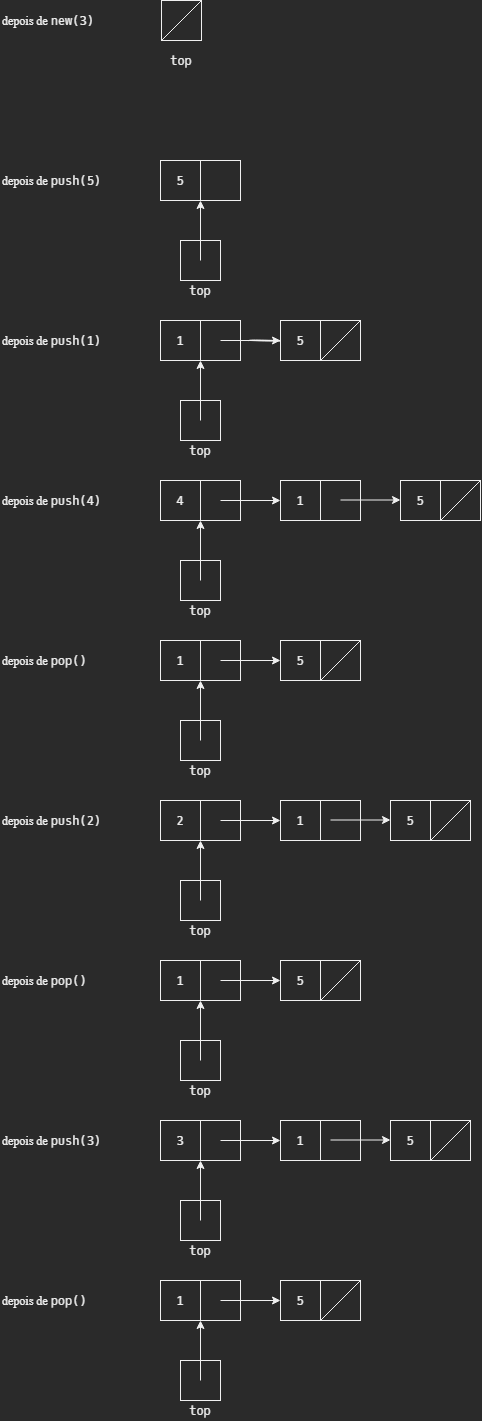

The diagram above was exported from draw.io. Its source (the exported page's mxGraphModel, read from the mxfile embedded in the PNG):
<mxGraphModel dx="733" dy="744" grid="1" gridSize="10" guides="1" tooltips="1" connect="1" arrows="1" fold="1" page="1" pageScale="1" pageWidth="827" pageHeight="1169" math="0" shadow="0" extFonts="Oxygen Mono^https://fonts.googleapis.com/css?family=Oxygen+Mono">
  <root>
    <mxCell id="0" />
    <mxCell id="1" parent="0" />
    <mxCell id="CqSMwxlkrKy5PvuDRAtG-7" value="" style="rounded=0;whiteSpace=wrap;html=1;" parent="1" vertex="1">
      <mxGeometry x="201" y="40" width="40" height="40" as="geometry" />
    </mxCell>
    <mxCell id="CqSMwxlkrKy5PvuDRAtG-9" value="" style="endArrow=none;html=1;entryX=1;entryY=0;entryDx=0;entryDy=0;exitX=0;exitY=1;exitDx=0;exitDy=0;" parent="1" source="CqSMwxlkrKy5PvuDRAtG-7" target="CqSMwxlkrKy5PvuDRAtG-7" edge="1">
      <mxGeometry width="50" height="50" relative="1" as="geometry">
        <mxPoint x="-79" y="130" as="sourcePoint" />
        <mxPoint x="-29" y="80" as="targetPoint" />
      </mxGeometry>
    </mxCell>
    <mxCell id="2" value="&lt;font face=&quot;open sans&quot;&gt;depois de &lt;/font&gt;&lt;font face=&quot;Oxygen Mono&quot;&gt;new(3)&lt;/font&gt;" style="text;html=1;strokeColor=none;fillColor=none;align=left;verticalAlign=middle;whiteSpace=wrap;rounded=0;" parent="1" vertex="1">
      <mxGeometry x="40" y="40" width="160" height="40" as="geometry" />
    </mxCell>
    <mxCell id="3" value="" style="rounded=0;whiteSpace=wrap;html=1;" parent="1" vertex="1">
      <mxGeometry x="240" y="200" width="40" height="40" as="geometry" />
    </mxCell>
    <mxCell id="4" value="5" style="rounded=0;whiteSpace=wrap;html=1;fontFamily=Oxygen Mono;FType=g;" parent="1" vertex="1">
      <mxGeometry x="200" y="200" width="40" height="40" as="geometry" />
    </mxCell>
    <mxCell id="8" value="" style="rounded=0;whiteSpace=wrap;html=1;" parent="1" vertex="1">
      <mxGeometry x="220" y="280" width="40" height="40" as="geometry" />
    </mxCell>
    <mxCell id="9" value="" style="endArrow=classic;html=1;entryX=1;entryY=1;entryDx=0;entryDy=0;" parent="1" edge="1">
      <mxGeometry width="50" height="50" relative="1" as="geometry">
        <mxPoint x="240" y="300" as="sourcePoint" />
        <mxPoint x="240" y="240" as="targetPoint" />
      </mxGeometry>
    </mxCell>
    <mxCell id="11" value="&lt;font face=&quot;Oxygen Mono&quot;&gt;top&lt;/font&gt;" style="text;html=1;strokeColor=none;fillColor=none;align=center;verticalAlign=middle;whiteSpace=wrap;rounded=0;" parent="1" vertex="1">
      <mxGeometry x="220" y="320" width="40" height="20" as="geometry" />
    </mxCell>
    <mxCell id="BU7R0bZlJbiF6rc_RvLv-90" value="" style="edgeStyle=none;curved=1;rounded=0;sketch=1;hachureGap=4;orthogonalLoop=1;jettySize=auto;html=1;fontFamily=Architects Daughter;fontSource=https%3A%2F%2Ffonts.googleapis.com%2Fcss%3Ffamily%3DArchitects%2BDaughter;fontSize=16;endArrow=open;startSize=14;endSize=14;sourcePerimeterSpacing=8;targetPerimeterSpacing=8;" edge="1" parent="1" source="12" target="14">
      <mxGeometry relative="1" as="geometry" />
    </mxCell>
    <mxCell id="12" value="" style="rounded=0;whiteSpace=wrap;html=1;" parent="1" vertex="1">
      <mxGeometry x="240" y="360" width="40" height="40" as="geometry" />
    </mxCell>
    <mxCell id="13" value="1" style="rounded=0;whiteSpace=wrap;html=1;fontFamily=Oxygen Mono;FType=g;" parent="1" vertex="1">
      <mxGeometry x="200" y="360" width="40" height="40" as="geometry" />
    </mxCell>
    <mxCell id="14" value="" style="rounded=0;whiteSpace=wrap;html=1;" parent="1" vertex="1">
      <mxGeometry x="360" y="360" width="40" height="40" as="geometry" />
    </mxCell>
    <mxCell id="15" value="5" style="rounded=0;whiteSpace=wrap;html=1;fontFamily=Oxygen Mono;FType=g;" parent="1" vertex="1">
      <mxGeometry x="320" y="360" width="40" height="40" as="geometry" />
    </mxCell>
    <mxCell id="16" value="" style="endArrow=none;html=1;entryX=1;entryY=0;entryDx=0;entryDy=0;exitX=0;exitY=1;exitDx=0;exitDy=0;" parent="1" source="14" target="14" edge="1">
      <mxGeometry width="50" height="50" relative="1" as="geometry">
        <mxPoint x="80" y="450" as="sourcePoint" />
        <mxPoint x="130" y="400" as="targetPoint" />
      </mxGeometry>
    </mxCell>
    <mxCell id="17" value="" style="rounded=0;whiteSpace=wrap;html=1;" parent="1" vertex="1">
      <mxGeometry x="220" y="440" width="40" height="40" as="geometry" />
    </mxCell>
    <mxCell id="18" value="" style="endArrow=classic;html=1;entryX=1;entryY=1;entryDx=0;entryDy=0;" parent="1" edge="1">
      <mxGeometry width="50" height="50" relative="1" as="geometry">
        <mxPoint x="240" y="460" as="sourcePoint" />
        <mxPoint x="240" y="400" as="targetPoint" />
      </mxGeometry>
    </mxCell>
    <mxCell id="19" value="" style="endArrow=classic;html=1;entryX=0;entryY=0.5;entryDx=0;entryDy=0;" parent="1" target="15" edge="1">
      <mxGeometry width="50" height="50" relative="1" as="geometry">
        <mxPoint x="260" y="380" as="sourcePoint" />
        <mxPoint x="210" y="390" as="targetPoint" />
      </mxGeometry>
    </mxCell>
    <mxCell id="20" value="&lt;font face=&quot;Oxygen Mono&quot;&gt;top&lt;/font&gt;" style="text;html=1;strokeColor=none;fillColor=none;align=center;verticalAlign=middle;whiteSpace=wrap;rounded=0;" parent="1" vertex="1">
      <mxGeometry x="220" y="480" width="40" height="20" as="geometry" />
    </mxCell>
    <mxCell id="21" value="" style="rounded=0;whiteSpace=wrap;html=1;" parent="1" vertex="1">
      <mxGeometry x="240" y="520" width="40" height="40" as="geometry" />
    </mxCell>
    <mxCell id="22" value="4" style="rounded=0;whiteSpace=wrap;html=1;fontFamily=Oxygen Mono;FType=g;" parent="1" vertex="1">
      <mxGeometry x="200" y="520" width="40" height="40" as="geometry" />
    </mxCell>
    <mxCell id="23" value="" style="rounded=0;whiteSpace=wrap;html=1;" parent="1" vertex="1">
      <mxGeometry x="360" y="520" width="40" height="40" as="geometry" />
    </mxCell>
    <mxCell id="24" value="1" style="rounded=0;whiteSpace=wrap;html=1;fontFamily=Oxygen Mono;FType=g;" parent="1" vertex="1">
      <mxGeometry x="320" y="520" width="40" height="40" as="geometry" />
    </mxCell>
    <mxCell id="26" value="" style="rounded=0;whiteSpace=wrap;html=1;" parent="1" vertex="1">
      <mxGeometry x="220" y="600" width="40" height="40" as="geometry" />
    </mxCell>
    <mxCell id="27" value="" style="endArrow=classic;html=1;entryX=1;entryY=1;entryDx=0;entryDy=0;" parent="1" edge="1">
      <mxGeometry width="50" height="50" relative="1" as="geometry">
        <mxPoint x="240" y="620" as="sourcePoint" />
        <mxPoint x="240" y="560" as="targetPoint" />
      </mxGeometry>
    </mxCell>
    <mxCell id="28" value="" style="endArrow=classic;html=1;entryX=0;entryY=0.5;entryDx=0;entryDy=0;" parent="1" target="24" edge="1">
      <mxGeometry width="50" height="50" relative="1" as="geometry">
        <mxPoint x="260" y="540" as="sourcePoint" />
        <mxPoint x="210" y="550" as="targetPoint" />
      </mxGeometry>
    </mxCell>
    <mxCell id="29" value="&lt;font face=&quot;Oxygen Mono&quot;&gt;top&lt;/font&gt;" style="text;html=1;strokeColor=none;fillColor=none;align=center;verticalAlign=middle;whiteSpace=wrap;rounded=0;" parent="1" vertex="1">
      <mxGeometry x="220" y="640" width="40" height="20" as="geometry" />
    </mxCell>
    <mxCell id="30" value="" style="rounded=0;whiteSpace=wrap;html=1;" parent="1" vertex="1">
      <mxGeometry x="240" y="680" width="40" height="40" as="geometry" />
    </mxCell>
    <mxCell id="31" value="1" style="rounded=0;whiteSpace=wrap;html=1;fontFamily=Oxygen Mono;FType=g;" parent="1" vertex="1">
      <mxGeometry x="200" y="680" width="40" height="40" as="geometry" />
    </mxCell>
    <mxCell id="32" value="" style="rounded=0;whiteSpace=wrap;html=1;" parent="1" vertex="1">
      <mxGeometry x="360" y="680" width="40" height="40" as="geometry" />
    </mxCell>
    <mxCell id="33" value="5" style="rounded=0;whiteSpace=wrap;html=1;fontFamily=Oxygen Mono;FType=g;" parent="1" vertex="1">
      <mxGeometry x="320" y="680" width="40" height="40" as="geometry" />
    </mxCell>
    <mxCell id="34" value="" style="endArrow=none;html=1;entryX=1;entryY=0;entryDx=0;entryDy=0;exitX=0;exitY=1;exitDx=0;exitDy=0;" parent="1" source="32" target="32" edge="1">
      <mxGeometry width="50" height="50" relative="1" as="geometry">
        <mxPoint x="80" y="770" as="sourcePoint" />
        <mxPoint x="130" y="720" as="targetPoint" />
      </mxGeometry>
    </mxCell>
    <mxCell id="35" value="" style="rounded=0;whiteSpace=wrap;html=1;" parent="1" vertex="1">
      <mxGeometry x="220" y="760" width="40" height="40" as="geometry" />
    </mxCell>
    <mxCell id="36" value="" style="endArrow=classic;html=1;entryX=1;entryY=1;entryDx=0;entryDy=0;" parent="1" edge="1">
      <mxGeometry width="50" height="50" relative="1" as="geometry">
        <mxPoint x="240" y="780" as="sourcePoint" />
        <mxPoint x="240" y="720" as="targetPoint" />
      </mxGeometry>
    </mxCell>
    <mxCell id="37" value="" style="endArrow=classic;html=1;entryX=0;entryY=0.5;entryDx=0;entryDy=0;" parent="1" target="33" edge="1">
      <mxGeometry width="50" height="50" relative="1" as="geometry">
        <mxPoint x="260" y="700" as="sourcePoint" />
        <mxPoint x="210" y="710" as="targetPoint" />
      </mxGeometry>
    </mxCell>
    <mxCell id="38" value="&lt;font face=&quot;Oxygen Mono&quot;&gt;top&lt;/font&gt;" style="text;html=1;strokeColor=none;fillColor=none;align=center;verticalAlign=middle;whiteSpace=wrap;rounded=0;" parent="1" vertex="1">
      <mxGeometry x="220" y="800" width="40" height="20" as="geometry" />
    </mxCell>
    <mxCell id="39" value="" style="rounded=0;whiteSpace=wrap;html=1;" parent="1" vertex="1">
      <mxGeometry x="240" y="840" width="40" height="40" as="geometry" />
    </mxCell>
    <mxCell id="40" value="2" style="rounded=0;whiteSpace=wrap;html=1;fontFamily=Oxygen Mono;FType=g;" parent="1" vertex="1">
      <mxGeometry x="200" y="840" width="40" height="40" as="geometry" />
    </mxCell>
    <mxCell id="41" value="" style="rounded=0;whiteSpace=wrap;html=1;" parent="1" vertex="1">
      <mxGeometry x="360" y="840" width="40" height="40" as="geometry" />
    </mxCell>
    <mxCell id="42" value="1" style="rounded=0;whiteSpace=wrap;html=1;fontFamily=Oxygen Mono;FType=g;" parent="1" vertex="1">
      <mxGeometry x="320" y="840" width="40" height="40" as="geometry" />
    </mxCell>
    <mxCell id="44" value="" style="rounded=0;whiteSpace=wrap;html=1;" parent="1" vertex="1">
      <mxGeometry x="220" y="920" width="40" height="40" as="geometry" />
    </mxCell>
    <mxCell id="45" value="" style="endArrow=classic;html=1;entryX=1;entryY=1;entryDx=0;entryDy=0;" parent="1" edge="1">
      <mxGeometry width="50" height="50" relative="1" as="geometry">
        <mxPoint x="240" y="940" as="sourcePoint" />
        <mxPoint x="240" y="880" as="targetPoint" />
      </mxGeometry>
    </mxCell>
    <mxCell id="46" value="" style="endArrow=classic;html=1;entryX=0;entryY=0.5;entryDx=0;entryDy=0;" parent="1" target="42" edge="1">
      <mxGeometry width="50" height="50" relative="1" as="geometry">
        <mxPoint x="260" y="860" as="sourcePoint" />
        <mxPoint x="210" y="870" as="targetPoint" />
      </mxGeometry>
    </mxCell>
    <mxCell id="47" value="&lt;font face=&quot;Oxygen Mono&quot;&gt;top&lt;/font&gt;" style="text;html=1;strokeColor=none;fillColor=none;align=center;verticalAlign=middle;whiteSpace=wrap;rounded=0;" parent="1" vertex="1">
      <mxGeometry x="220" y="960" width="40" height="20" as="geometry" />
    </mxCell>
    <mxCell id="48" value="" style="rounded=0;whiteSpace=wrap;html=1;" parent="1" vertex="1">
      <mxGeometry x="240" y="1000" width="40" height="40" as="geometry" />
    </mxCell>
    <mxCell id="49" value="1" style="rounded=0;whiteSpace=wrap;html=1;fontFamily=Oxygen Mono;FType=g;" parent="1" vertex="1">
      <mxGeometry x="200" y="1000" width="40" height="40" as="geometry" />
    </mxCell>
    <mxCell id="50" value="" style="rounded=0;whiteSpace=wrap;html=1;" parent="1" vertex="1">
      <mxGeometry x="360" y="1000" width="40" height="40" as="geometry" />
    </mxCell>
    <mxCell id="51" value="5" style="rounded=0;whiteSpace=wrap;html=1;fontFamily=Oxygen Mono;FType=g;" parent="1" vertex="1">
      <mxGeometry x="320" y="1000" width="40" height="40" as="geometry" />
    </mxCell>
    <mxCell id="52" value="" style="endArrow=none;html=1;entryX=1;entryY=0;entryDx=0;entryDy=0;exitX=0;exitY=1;exitDx=0;exitDy=0;" parent="1" source="50" target="50" edge="1">
      <mxGeometry width="50" height="50" relative="1" as="geometry">
        <mxPoint x="80" y="1090" as="sourcePoint" />
        <mxPoint x="130" y="1040" as="targetPoint" />
      </mxGeometry>
    </mxCell>
    <mxCell id="53" value="" style="rounded=0;whiteSpace=wrap;html=1;" parent="1" vertex="1">
      <mxGeometry x="220" y="1080" width="40" height="40" as="geometry" />
    </mxCell>
    <mxCell id="54" value="" style="endArrow=classic;html=1;entryX=1;entryY=1;entryDx=0;entryDy=0;" parent="1" edge="1">
      <mxGeometry width="50" height="50" relative="1" as="geometry">
        <mxPoint x="240" y="1100" as="sourcePoint" />
        <mxPoint x="240" y="1040" as="targetPoint" />
      </mxGeometry>
    </mxCell>
    <mxCell id="55" value="" style="endArrow=classic;html=1;entryX=0;entryY=0.5;entryDx=0;entryDy=0;" parent="1" target="51" edge="1">
      <mxGeometry width="50" height="50" relative="1" as="geometry">
        <mxPoint x="260" y="1020" as="sourcePoint" />
        <mxPoint x="210" y="1030" as="targetPoint" />
      </mxGeometry>
    </mxCell>
    <mxCell id="56" value="&lt;font face=&quot;Oxygen Mono&quot;&gt;top&lt;/font&gt;" style="text;html=1;strokeColor=none;fillColor=none;align=center;verticalAlign=middle;whiteSpace=wrap;rounded=0;" parent="1" vertex="1">
      <mxGeometry x="220" y="1120" width="40" height="20" as="geometry" />
    </mxCell>
    <mxCell id="66" value="" style="rounded=0;whiteSpace=wrap;html=1;" parent="1" vertex="1">
      <mxGeometry x="240" y="1320" width="40" height="40" as="geometry" />
    </mxCell>
    <mxCell id="67" value="1" style="rounded=0;whiteSpace=wrap;html=1;fontFamily=Oxygen Mono;FType=g;" parent="1" vertex="1">
      <mxGeometry x="200" y="1320" width="40" height="40" as="geometry" />
    </mxCell>
    <mxCell id="68" value="" style="rounded=0;whiteSpace=wrap;html=1;" parent="1" vertex="1">
      <mxGeometry x="360" y="1320" width="40" height="40" as="geometry" />
    </mxCell>
    <mxCell id="69" value="5" style="rounded=0;whiteSpace=wrap;html=1;fontFamily=Oxygen Mono;FType=g;" parent="1" vertex="1">
      <mxGeometry x="320" y="1320" width="40" height="40" as="geometry" />
    </mxCell>
    <mxCell id="70" value="" style="endArrow=none;html=1;entryX=1;entryY=0;entryDx=0;entryDy=0;exitX=0;exitY=1;exitDx=0;exitDy=0;" parent="1" source="68" target="68" edge="1">
      <mxGeometry width="50" height="50" relative="1" as="geometry">
        <mxPoint x="80" y="1410" as="sourcePoint" />
        <mxPoint x="130" y="1360" as="targetPoint" />
      </mxGeometry>
    </mxCell>
    <mxCell id="71" value="" style="rounded=0;whiteSpace=wrap;html=1;" parent="1" vertex="1">
      <mxGeometry x="220" y="1400" width="40" height="40" as="geometry" />
    </mxCell>
    <mxCell id="72" value="" style="endArrow=classic;html=1;entryX=1;entryY=1;entryDx=0;entryDy=0;" parent="1" edge="1">
      <mxGeometry width="50" height="50" relative="1" as="geometry">
        <mxPoint x="240" y="1420" as="sourcePoint" />
        <mxPoint x="240" y="1360" as="targetPoint" />
      </mxGeometry>
    </mxCell>
    <mxCell id="73" value="" style="endArrow=classic;html=1;entryX=0;entryY=0.5;entryDx=0;entryDy=0;" parent="1" target="69" edge="1">
      <mxGeometry width="50" height="50" relative="1" as="geometry">
        <mxPoint x="260" y="1340" as="sourcePoint" />
        <mxPoint x="210" y="1350" as="targetPoint" />
      </mxGeometry>
    </mxCell>
    <mxCell id="74" value="&lt;font face=&quot;Oxygen Mono&quot;&gt;top&lt;/font&gt;" style="text;html=1;strokeColor=none;fillColor=none;align=center;verticalAlign=middle;whiteSpace=wrap;rounded=0;" parent="1" vertex="1">
      <mxGeometry x="220" y="1440" width="40" height="20" as="geometry" />
    </mxCell>
    <mxCell id="75" value="&lt;font face=&quot;open sans&quot;&gt;depois de &lt;/font&gt;&lt;font face=&quot;Oxygen Mono&quot;&gt;push(5)&lt;/font&gt;" style="text;html=1;strokeColor=none;fillColor=none;align=left;verticalAlign=middle;whiteSpace=wrap;rounded=0;" parent="1" vertex="1">
      <mxGeometry x="40" y="200" width="160" height="40" as="geometry" />
    </mxCell>
    <mxCell id="76" value="&lt;font face=&quot;open sans&quot;&gt;depois de &lt;/font&gt;&lt;font face=&quot;Oxygen Mono&quot;&gt;push(1)&lt;/font&gt;" style="text;html=1;strokeColor=none;fillColor=none;align=left;verticalAlign=middle;whiteSpace=wrap;rounded=0;" parent="1" vertex="1">
      <mxGeometry x="40" y="360" width="160" height="40" as="geometry" />
    </mxCell>
    <mxCell id="77" value="&lt;font face=&quot;open sans&quot;&gt;depois de &lt;/font&gt;&lt;font face=&quot;Oxygen Mono&quot;&gt;push(4)&lt;/font&gt;" style="text;html=1;strokeColor=none;fillColor=none;align=left;verticalAlign=middle;whiteSpace=wrap;rounded=0;" parent="1" vertex="1">
      <mxGeometry x="40" y="520" width="160" height="40" as="geometry" />
    </mxCell>
    <mxCell id="78" value="&lt;font face=&quot;open sans&quot;&gt;depois de&amp;nbsp;&lt;/font&gt;&lt;span style=&quot;font-family: &amp;#34;oxygen mono&amp;#34;&quot;&gt;pop()&lt;/span&gt;" style="text;html=1;strokeColor=none;fillColor=none;align=left;verticalAlign=middle;whiteSpace=wrap;rounded=0;" parent="1" vertex="1">
      <mxGeometry x="40" y="680" width="160" height="40" as="geometry" />
    </mxCell>
    <mxCell id="79" value="&lt;font face=&quot;open sans&quot;&gt;depois de &lt;/font&gt;&lt;font face=&quot;Oxygen Mono&quot;&gt;push(2)&lt;/font&gt;" style="text;html=1;strokeColor=none;fillColor=none;align=left;verticalAlign=middle;whiteSpace=wrap;rounded=0;" parent="1" vertex="1">
      <mxGeometry x="40" y="840" width="160" height="40" as="geometry" />
    </mxCell>
    <mxCell id="80" value="&lt;font face=&quot;open sans&quot;&gt;depois de &lt;/font&gt;&lt;font face=&quot;Oxygen Mono&quot;&gt;pop&lt;/font&gt;&lt;span style=&quot;font-family: &amp;#34;oxygen mono&amp;#34;&quot;&gt;()&lt;/span&gt;" style="text;html=1;strokeColor=none;fillColor=none;align=left;verticalAlign=middle;whiteSpace=wrap;rounded=0;" parent="1" vertex="1">
      <mxGeometry x="40" y="1000" width="160" height="40" as="geometry" />
    </mxCell>
    <mxCell id="81" value="&lt;font face=&quot;open sans&quot;&gt;depois de &lt;/font&gt;&lt;font face=&quot;Oxygen Mono&quot;&gt;p&lt;/font&gt;&lt;span style=&quot;font-family: &amp;#34;oxygen mono&amp;#34;&quot;&gt;ush(3)&lt;/span&gt;" style="text;html=1;strokeColor=none;fillColor=none;align=left;verticalAlign=middle;whiteSpace=wrap;rounded=0;" parent="1" vertex="1">
      <mxGeometry x="40" y="1160" width="160" height="40" as="geometry" />
    </mxCell>
    <mxCell id="82" value="&lt;font face=&quot;open sans&quot;&gt;depois de &lt;/font&gt;&lt;font face=&quot;Oxygen Mono&quot;&gt;pop()&lt;/font&gt;" style="text;html=1;strokeColor=none;fillColor=none;align=left;verticalAlign=middle;whiteSpace=wrap;rounded=0;" parent="1" vertex="1">
      <mxGeometry x="40" y="1320" width="160" height="40" as="geometry" />
    </mxCell>
    <mxCell id="BU7R0bZlJbiF6rc_RvLv-84" value="&lt;font face=&quot;Oxygen Mono&quot;&gt;top&lt;/font&gt;" style="text;html=1;strokeColor=none;fillColor=none;align=center;verticalAlign=middle;whiteSpace=wrap;rounded=0;" vertex="1" parent="1">
      <mxGeometry x="201" y="90" width="40" height="20" as="geometry" />
    </mxCell>
    <mxCell id="BU7R0bZlJbiF6rc_RvLv-87" value="" style="rounded=0;whiteSpace=wrap;html=1;" vertex="1" parent="1">
      <mxGeometry x="480" y="520" width="40" height="40" as="geometry" />
    </mxCell>
    <mxCell id="BU7R0bZlJbiF6rc_RvLv-88" value="5" style="rounded=0;whiteSpace=wrap;html=1;fontFamily=Oxygen Mono;FType=g;" vertex="1" parent="1">
      <mxGeometry x="440" y="520" width="40" height="40" as="geometry" />
    </mxCell>
    <mxCell id="BU7R0bZlJbiF6rc_RvLv-89" value="" style="endArrow=none;html=1;entryX=1;entryY=0;entryDx=0;entryDy=0;exitX=0;exitY=1;exitDx=0;exitDy=0;" edge="1" parent="1" source="BU7R0bZlJbiF6rc_RvLv-87" target="BU7R0bZlJbiF6rc_RvLv-87">
      <mxGeometry width="50" height="50" relative="1" as="geometry">
        <mxPoint x="200" y="610" as="sourcePoint" />
        <mxPoint x="250" y="560" as="targetPoint" />
      </mxGeometry>
    </mxCell>
    <mxCell id="BU7R0bZlJbiF6rc_RvLv-91" value="" style="endArrow=classic;html=1;entryX=0;entryY=0.5;entryDx=0;entryDy=0;" edge="1" parent="1">
      <mxGeometry width="50" height="50" relative="1" as="geometry">
        <mxPoint x="380" y="539.5" as="sourcePoint" />
        <mxPoint x="440" y="539.5" as="targetPoint" />
      </mxGeometry>
    </mxCell>
    <mxCell id="BU7R0bZlJbiF6rc_RvLv-92" value="" style="rounded=0;whiteSpace=wrap;html=1;" vertex="1" parent="1">
      <mxGeometry x="470" y="840" width="40" height="40" as="geometry" />
    </mxCell>
    <mxCell id="BU7R0bZlJbiF6rc_RvLv-93" value="5" style="rounded=0;whiteSpace=wrap;html=1;fontFamily=Oxygen Mono;FType=g;" vertex="1" parent="1">
      <mxGeometry x="430" y="840" width="40" height="40" as="geometry" />
    </mxCell>
    <mxCell id="BU7R0bZlJbiF6rc_RvLv-94" value="" style="endArrow=none;html=1;entryX=1;entryY=0;entryDx=0;entryDy=0;exitX=0;exitY=1;exitDx=0;exitDy=0;" edge="1" parent="1" source="BU7R0bZlJbiF6rc_RvLv-92" target="BU7R0bZlJbiF6rc_RvLv-92">
      <mxGeometry width="50" height="50" relative="1" as="geometry">
        <mxPoint x="190" y="930" as="sourcePoint" />
        <mxPoint x="240" y="880" as="targetPoint" />
      </mxGeometry>
    </mxCell>
    <mxCell id="BU7R0bZlJbiF6rc_RvLv-95" value="" style="endArrow=classic;html=1;entryX=0;entryY=0.5;entryDx=0;entryDy=0;" edge="1" parent="1">
      <mxGeometry width="50" height="50" relative="1" as="geometry">
        <mxPoint x="370" y="859.5" as="sourcePoint" />
        <mxPoint x="430" y="859.5" as="targetPoint" />
      </mxGeometry>
    </mxCell>
    <mxCell id="BU7R0bZlJbiF6rc_RvLv-96" value="" style="rounded=0;whiteSpace=wrap;html=1;" vertex="1" parent="1">
      <mxGeometry x="240" y="1160" width="40" height="40" as="geometry" />
    </mxCell>
    <mxCell id="BU7R0bZlJbiF6rc_RvLv-97" value="3" style="rounded=0;whiteSpace=wrap;html=1;fontFamily=Oxygen Mono;FType=g;" vertex="1" parent="1">
      <mxGeometry x="200" y="1160" width="40" height="40" as="geometry" />
    </mxCell>
    <mxCell id="BU7R0bZlJbiF6rc_RvLv-98" value="" style="rounded=0;whiteSpace=wrap;html=1;" vertex="1" parent="1">
      <mxGeometry x="360" y="1160" width="40" height="40" as="geometry" />
    </mxCell>
    <mxCell id="BU7R0bZlJbiF6rc_RvLv-99" value="1" style="rounded=0;whiteSpace=wrap;html=1;fontFamily=Oxygen Mono;FType=g;" vertex="1" parent="1">
      <mxGeometry x="320" y="1160" width="40" height="40" as="geometry" />
    </mxCell>
    <mxCell id="BU7R0bZlJbiF6rc_RvLv-100" value="" style="rounded=0;whiteSpace=wrap;html=1;" vertex="1" parent="1">
      <mxGeometry x="220" y="1240" width="40" height="40" as="geometry" />
    </mxCell>
    <mxCell id="BU7R0bZlJbiF6rc_RvLv-101" value="" style="endArrow=classic;html=1;entryX=1;entryY=1;entryDx=0;entryDy=0;" edge="1" parent="1">
      <mxGeometry width="50" height="50" relative="1" as="geometry">
        <mxPoint x="240" y="1260" as="sourcePoint" />
        <mxPoint x="240" y="1200" as="targetPoint" />
      </mxGeometry>
    </mxCell>
    <mxCell id="BU7R0bZlJbiF6rc_RvLv-102" value="" style="endArrow=classic;html=1;entryX=0;entryY=0.5;entryDx=0;entryDy=0;" edge="1" parent="1" target="BU7R0bZlJbiF6rc_RvLv-99">
      <mxGeometry width="50" height="50" relative="1" as="geometry">
        <mxPoint x="260" y="1180" as="sourcePoint" />
        <mxPoint x="210" y="1190" as="targetPoint" />
      </mxGeometry>
    </mxCell>
    <mxCell id="BU7R0bZlJbiF6rc_RvLv-103" value="&lt;font face=&quot;Oxygen Mono&quot;&gt;top&lt;/font&gt;" style="text;html=1;strokeColor=none;fillColor=none;align=center;verticalAlign=middle;whiteSpace=wrap;rounded=0;" vertex="1" parent="1">
      <mxGeometry x="220" y="1280" width="40" height="20" as="geometry" />
    </mxCell>
    <mxCell id="BU7R0bZlJbiF6rc_RvLv-104" value="" style="rounded=0;whiteSpace=wrap;html=1;" vertex="1" parent="1">
      <mxGeometry x="470" y="1160" width="40" height="40" as="geometry" />
    </mxCell>
    <mxCell id="BU7R0bZlJbiF6rc_RvLv-105" value="5" style="rounded=0;whiteSpace=wrap;html=1;fontFamily=Oxygen Mono;FType=g;" vertex="1" parent="1">
      <mxGeometry x="430" y="1160" width="40" height="40" as="geometry" />
    </mxCell>
    <mxCell id="BU7R0bZlJbiF6rc_RvLv-106" value="" style="endArrow=none;html=1;entryX=1;entryY=0;entryDx=0;entryDy=0;exitX=0;exitY=1;exitDx=0;exitDy=0;" edge="1" parent="1" source="BU7R0bZlJbiF6rc_RvLv-104" target="BU7R0bZlJbiF6rc_RvLv-104">
      <mxGeometry width="50" height="50" relative="1" as="geometry">
        <mxPoint x="190" y="1250" as="sourcePoint" />
        <mxPoint x="240" y="1200" as="targetPoint" />
      </mxGeometry>
    </mxCell>
    <mxCell id="BU7R0bZlJbiF6rc_RvLv-107" value="" style="endArrow=classic;html=1;entryX=0;entryY=0.5;entryDx=0;entryDy=0;" edge="1" parent="1">
      <mxGeometry width="50" height="50" relative="1" as="geometry">
        <mxPoint x="370" y="1179.5" as="sourcePoint" />
        <mxPoint x="430" y="1179.5" as="targetPoint" />
      </mxGeometry>
    </mxCell>
  </root>
</mxGraphModel>